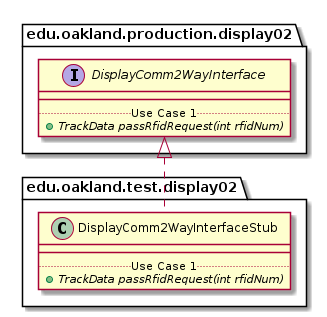

The diagram above was rendered by PlantUML. Its source (embedded in the PNG):
@startuml DisplayComm2WayInterfaceStub_DirectDependencies


package edu.oakland.test.display02 {
    class DisplayComm2WayInterfaceStub {
        __
        .. Use Case 1 ..
        {abstract} + TrackData passRfidRequest(int rfidNum)
    }
}



package edu.oakland.production.display02 {
    interface DisplayComm2WayInterface {
        __
        .. Use Case 1 ..
        {abstract} + TrackData passRfidRequest(int rfidNum)
    }
}

DisplayComm2WayInterfaceStub .up.|> DisplayComm2WayInterface



@enduml